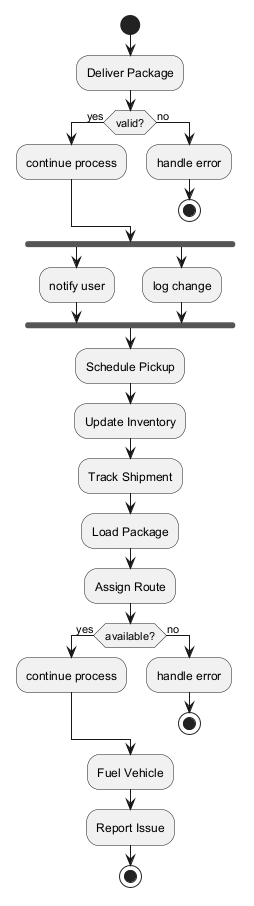

The diagram above was rendered by PlantUML. Its source (embedded in the PNG):
@startuml
skinparam monochrome true
start
:Deliver Package;
if (valid?) then (yes)
:continue process;
else (no)
:handle error;
stop
endif
fork
:notify user;
fork again
:log change;
end fork
:Schedule Pickup;
:Update Inventory;
:Track Shipment;
:Load Package;
:Assign Route;
if (available?) then (yes)
:continue process;
else (no)
:handle error;
stop
endif
:Fuel Vehicle;
:Report Issue;
stop
@enduml